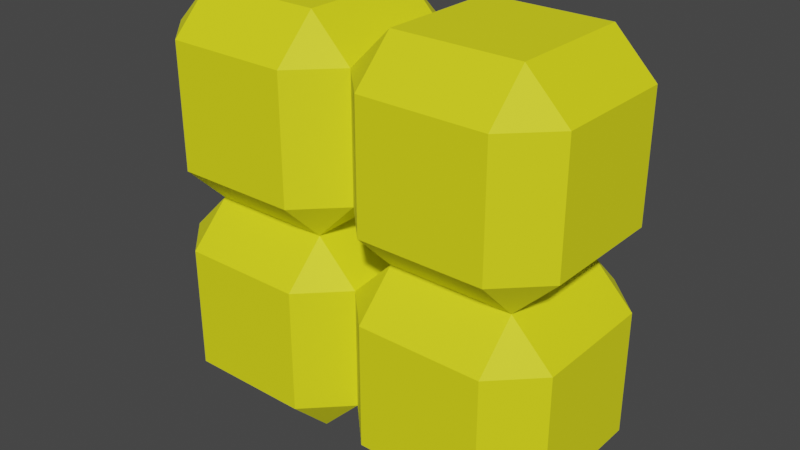 # Source: Model_O.blend  (saved by Blender 3.0.42; exported with 4.5.12 LTS)
import bpy
from mathutils import Matrix  # noqa: F401  (used for matrix-valued properties, if any)

bpy.ops.wm.read_factory_settings(use_empty=True)
scene = bpy.context.scene
scene.name = 'Scene'

# ---- materials (node trees are filled in below, after node groups)
mat_o_met = bpy.data.materials.new('O_met')
mat_o_met.alpha_threshold = 0.0
mat_o_met.use_transparent_shadow = False
mat_o_met.line_color = (0.0, 0.0, 0.0, 1.0)

# ---- material node trees
mat_o_met.use_nodes = True; mat_o_met.node_tree.nodes.clear()
_N = mat_o_met.node_tree.nodes; _L = mat_o_met.node_tree.links
n0 = _N.new('ShaderNodeOutputMaterial'); n0.name = 'Material Output'; n0.location = (300, 300)
n1 = _N.new('ShaderNodeBsdfPrincipled'); n1.name = 'Principled BSDF'; n1.location = (10, 300)
n1.distribution = 'GGX'
n1.subsurface_method = 'RANDOM_WALK_SKIN'
n1.inputs[0].default_value = (0.8714, 0.8714, 0.004777, 1.0)
n1.inputs[2].default_value = 0.7
n1.inputs[3].default_value = 1.45
n1.inputs[27].default_value = (0.0, 0.0, 0.0, 1.0)
n1.inputs[28].default_value = 1.0
_L.new(n1.outputs[0], n0.inputs[0])
n0.is_active_output = True

# ---- world
world_world = bpy.data.worlds.new('World'); scene.world = world_world
world_world.use_nodes = True; world_world.node_tree.nodes.clear()
_N = world_world.node_tree.nodes; _L = world_world.node_tree.links
n0 = _N.new('ShaderNodeOutputWorld'); n0.name = 'World Output'; n0.location = (300, 300)
n1 = _N.new('ShaderNodeBackground'); n1.name = 'Background'; n1.location = (10, 300)
n1.inputs[0].default_value = (0.05088, 0.05088, 0.05088, 1.0)
_L.new(n1.outputs[0], n0.inputs[0])
n0.is_active_output = True
world_world.color = (0.05088, 0.05088, 0.05088)
world_world.use_sun_shadow = False
world_world.sun_shadow_jitter_overblur = 0.0

# ---- meshes
me_o_body = bpy.data.meshes.new('O_body')
me_o_body.from_pydata([(0.6, 1.0, 0.6), (0.6, 0.6, 1.0), (1.0, 0.6, 0.6), (0.6, 0.6, -1.0), (0.6, 1.0, -0.6), (1.0, 0.6, -0.6), (1.0, -0.6, 0.6), (0.6, -0.6, 1.0), (0.6, -1.0, 0.6), (1.0, -0.6, -0.6), (0.6, -1.0, -0.6), (0.6, -0.6, -1.0), (-0.6, 1.0, 0.6), (-1.0, 0.6, 0.6), (-0.6, 0.6, 1.0), (-1.0, 0.6, -0.6), (-0.6, 1.0, -0.6), (-0.6, 0.6, -1.0), (-1.0, -0.6, 0.6), (-0.6, -1.0, 0.6), (-0.6, -0.6, 1.0), (-0.6, -0.6, -1.0), (-0.6, -1.0, -0.6), (-1.0, -0.6, -0.6)], [], [(17, 3, 11, 21), (23, 18, 13, 15), (10, 8, 19, 22), (1, 14, 20, 7), (5, 2, 6, 9), (0, 1, 2), (3, 4, 5), (6, 7, 8), (9, 10, 11), (12, 13, 14), (15, 16, 17), (18, 19, 20), (21, 22, 23), (17, 21, 23, 15), (3, 17, 16, 4), (2, 5, 4, 0), (22, 19, 18, 23), (8, 10, 9, 6), (12, 16, 15, 13), (7, 20, 19, 8), (1, 7, 6, 2), (21, 11, 10, 22), (20, 14, 13, 18), (14, 1, 0, 12), (11, 3, 5, 9), (16, 12, 0, 4)])
_uv = me_o_body.uv_layers.new(name='UVMap')
_uv.uv.foreach_set('vector', [0.175, 0.55, 0.325, 0.55, 0.325, 0.7, 0.175, 0.7, 0.425, 0.05, 0.575, 0.05, 0.575, 0.2, 0.425, 0.2, 0.425, 0.8, 0.575, 0.8, 0.575, 0.95, 0.425, 0.95, 0.675, 0.55, 0.825, 0.55, 0.825, 0.7, 0.675, 0.7, 0.425, 0.55, 0.575, 0.55, 0.575, 0.7, 0.425, 0.7, 0.575, 0.45, 0.625, 0.45, 0.575, 0.5, 0.325, 0.55, 0.325, 0.5, 0.375, 0.55, 0.575, 0.7, 0.625, 0.7, 0.575, 0.75, 0.425, 0.75, 0.375, 0.8, 0.375, 0.8, 0.575, 0.25, 0.575, 0.25, 0.625, 0.2, 0.425, 0.2, 0.425, 0.25, 0.375, 0.2, 0.575, 0.05, 0.575, 0.0, 0.625, 0.05, 0.175, 0.7, 0.175, 0.75, 0.125, 0.7, 0.175, 0.55, 0.175, 0.7, 0.125, 0.7, 0.125, 0.55, 0.325, 0.55, 0.175, 0.55, 0.175, 0.5, 0.325, 0.5, 0.575, 0.55, 0.425, 0.55, 0.425, 0.45, 0.575, 0.45, 0.425, 0.0, 0.575, 0.0, 0.575, 0.05, 0.425, 0.05, 0.575, 0.8, 0.425, 0.8, 0.425, 0.7, 0.575, 0.7, 0.575, 0.3, 0.425, 0.3, 0.425, 0.2, 0.575, 0.2, 0.625, 0.8, 0.625, 0.95, 0.575, 0.95, 0.575, 0.8, 0.675, 0.55, 0.675, 0.7, 0.575, 0.7, 0.575, 0.55, 0.175, 0.7, 0.325, 0.7, 0.325, 0.75, 0.175, 0.75, 0.625, 0.05, 0.625, 0.2, 0.575, 0.2, 0.575, 0.05, 0.625, 0.3, 0.625, 0.45, 0.575, 0.45, 0.575, 0.3, 0.325, 0.7, 0.325, 0.55, 0.425, 0.55, 0.425, 0.7, 0.425, 0.3, 0.575, 0.3, 0.575, 0.45, 0.425, 0.45])
me_o_body.materials.append(mat_o_met)
me_o_body.use_remesh_preserve_volume = False
me_o_body.use_remesh_preserve_attributes = False
me_o_body.use_mirror_vertex_groups = False
me_o_body.update()

# ---- objects
ob_o = bpy.data.objects.new('O', me_o_body)
ob_o_001 = bpy.data.objects.new('O.001', me_o_body)
ob_o_002 = bpy.data.objects.new('O.002', me_o_body)
ob_o_003 = bpy.data.objects.new('O.003', me_o_body)

# ---- transforms, parenting, visibility, modifiers, constraints
ob_o.location = (0.0, 0.0, 1.0)
ob_o.scale = (0.5, 0.5, 0.5)
ob_o.lock_rotations_4d = False
ob_o.empty_display_type = 'ARROWS'
ob_o.lineart.crease_threshold = 0.0
ob_o_001.location = (0.0, 0.0, 0.0)
ob_o_001.scale = (0.5, 0.5, 0.5)
ob_o_001.lock_rotations_4d = False
ob_o_001.empty_display_type = 'ARROWS'
ob_o_001.lineart.crease_threshold = 0.0
ob_o_002.location = (1.0, 0.0, 0.0)
ob_o_002.scale = (0.5, 0.5, 0.5)
ob_o_002.lock_rotations_4d = False
ob_o_002.empty_display_type = 'ARROWS'
ob_o_002.lineart.crease_threshold = 0.0
ob_o_003.location = (1.0, 0.0, 1.0)
ob_o_003.scale = (0.5, 0.5, 0.5)
ob_o_003.lock_rotations_4d = False
ob_o_003.empty_display_type = 'ARROWS'
ob_o_003.lineart.crease_threshold = 0.0

# ---- collection membership
scene.collection.objects.link(ob_o)
scene.collection.objects.link(ob_o_001)
scene.collection.objects.link(ob_o_002)
scene.collection.objects.link(ob_o_003)

# ---- scene / render settings (as saved in the file)
scene.frame_start = 1; scene.frame_end = 250; scene.frame_set(1)
scene.render.engine = 'BLENDER_EEVEE_NEXT'
scene.cycles.sampling_pattern = 'TABULATED_SOBOL'
scene.cycles.use_light_tree = False
scene.view_settings.view_transform = 'Filmic'
bpy.context.view_layer.update()

# ---- added for rendering (the .blend has no active camera and no usable light): camera, sun
cam_auto = bpy.data.cameras.new('AutoCamera')
cam_auto.lens = 50.0
cam_auto.sensor_width = 36.0
cam_auto.clip_end = 1000.0
ob_auto_camera = bpy.data.objects.new('AutoCamera', cam_auto)
scene.collection.objects.link(ob_auto_camera)
ob_auto_camera.location = (3.27567, -3.33081, 2.72054)
ob_auto_camera.rotation_euler = (1.09748, -7.21219e-08, 0.694738)
scene.camera = ob_auto_camera
light_auto_sun = bpy.data.lights.new('AutoSun', 'SUN')
light_auto_sun.energy = 3.0
light_auto_sun.angle = 0.0523599
ob_auto_sun = bpy.data.objects.new('AutoSun', light_auto_sun)
scene.collection.objects.link(ob_auto_sun)
ob_auto_sun.rotation_euler = (0.872665, 0.174533, 0.523599)
bpy.context.view_layer.update()
